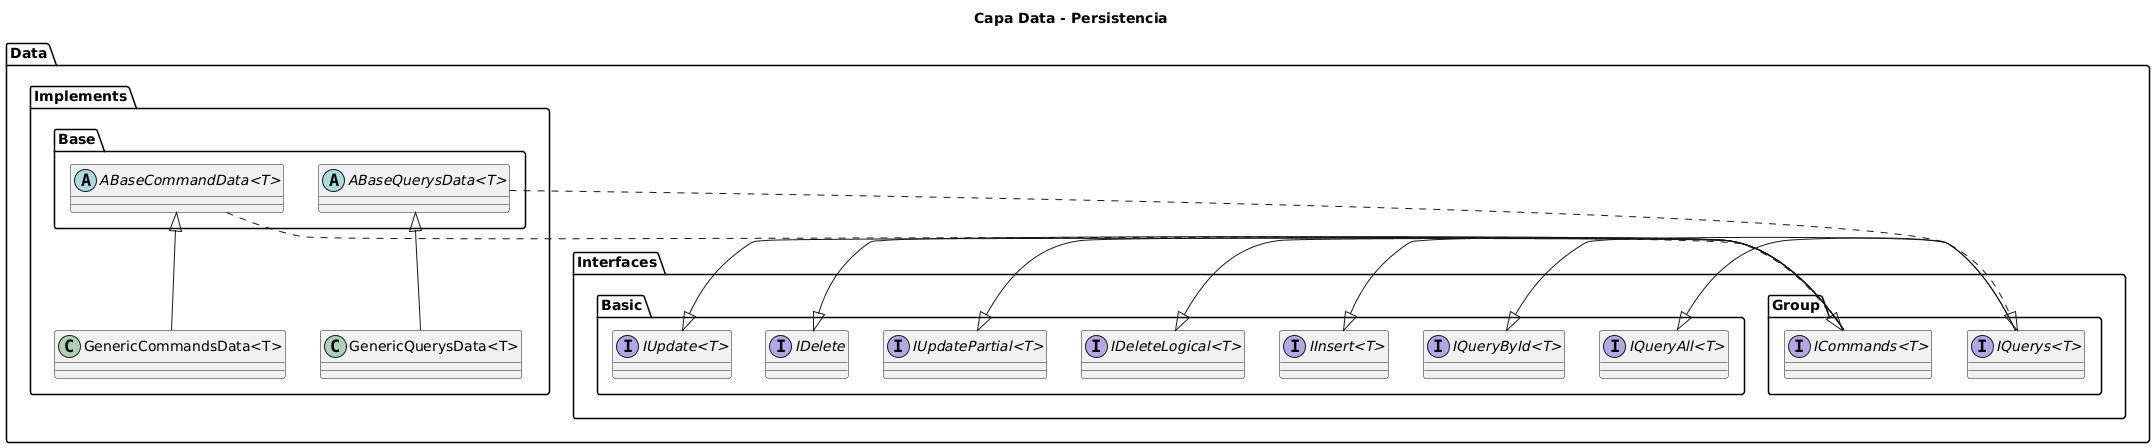

The diagram above was rendered by PlantUML. Its source (embedded in the PNG):
@startuml
title Capa Data - Persistencia

package "Data.Interfaces.Basic" {
  interface "IInsert<T>"
  interface "IUpdate<T>"
  interface "IDelete"
  interface "IQueryById<T>"
  interface "IQueryAll<T>"
  interface "IUpdatePartial<T>"
  interface "IDeleteLogical<T>"
}

package "Data.Interfaces.Group" {
  interface "IQuerys<T>"
  interface "ICommands<T>"
}

"IQuerys<T>" -|> "IQueryAll<T>"
"IQuerys<T>" -|> "IQueryById<T>"

"ICommands<T>" -|> "IInsert<T>"
"ICommands<T>" -|> "IUpdate<T>"
"ICommands<T>" -|> "IDelete"
"ICommands<T>" -|> "IUpdatePartial<T>"
"ICommands<T>" -|> "IDeleteLogical<T>"

package "Data.Implements.Base" {
  abstract class "ABaseCommandData<T>"
  abstract class "ABaseQuerysData<T>"
}

"ABaseCommandData<T>" ..|> "ICommands<T>"
"ABaseQuerysData<T>" ..|> "IQuerys<T>"

package "Data.Implements" {
  class "GenericCommandsData<T>"
  class "GenericQuerysData<T>"
}

"ABaseCommandData<T>" <|-- "GenericCommandsData<T>"
"ABaseQuerysData<T>" <|-- "GenericQuerysData<T>"
@enduml